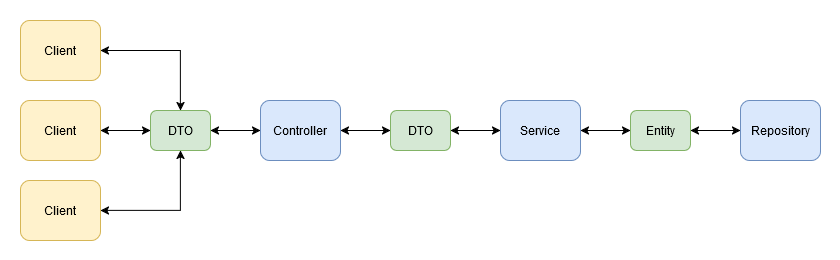

The diagram above was exported from draw.io. Its source (the exported page's mxGraphModel, read from the mxfile embedded in the PNG):
<mxGraphModel dx="1195" dy="628" grid="1" gridSize="10" guides="1" tooltips="1" connect="1" arrows="1" fold="1" page="1" pageScale="1" pageWidth="827" pageHeight="1169" math="0" shadow="0">
  <root>
    <mxCell id="0" />
    <mxCell id="1" parent="0" />
    <mxCell id="1VsOACRcdwW-Aox-gNTf-2" value="Client" style="rounded=1;whiteSpace=wrap;html=1;fillColor=#fff2cc;strokeColor=#d6b656;" vertex="1" parent="1">
      <mxGeometry x="40" y="210" width="80" height="60" as="geometry" />
    </mxCell>
    <mxCell id="1VsOACRcdwW-Aox-gNTf-3" value="Client" style="rounded=1;whiteSpace=wrap;html=1;fillColor=#fff2cc;strokeColor=#d6b656;" vertex="1" parent="1">
      <mxGeometry x="40" y="130" width="80" height="60" as="geometry" />
    </mxCell>
    <mxCell id="1VsOACRcdwW-Aox-gNTf-5" value="Client" style="rounded=1;whiteSpace=wrap;html=1;fillColor=#fff2cc;strokeColor=#d6b656;" vertex="1" parent="1">
      <mxGeometry x="40" y="290" width="80" height="60" as="geometry" />
    </mxCell>
    <mxCell id="1VsOACRcdwW-Aox-gNTf-7" value="" style="endArrow=classic;startArrow=classic;html=1;rounded=0;exitX=1;exitY=0.5;exitDx=0;exitDy=0;entryX=0;entryY=0.5;entryDx=0;entryDy=0;" edge="1" parent="1" source="1VsOACRcdwW-Aox-gNTf-2" target="1VsOACRcdwW-Aox-gNTf-10">
      <mxGeometry width="50" height="50" relative="1" as="geometry">
        <mxPoint x="390" y="410" as="sourcePoint" />
        <mxPoint x="240" y="240" as="targetPoint" />
      </mxGeometry>
    </mxCell>
    <mxCell id="1VsOACRcdwW-Aox-gNTf-8" value="" style="endArrow=classic;startArrow=classic;html=1;rounded=0;exitX=1;exitY=0.5;exitDx=0;exitDy=0;entryX=0.5;entryY=0;entryDx=0;entryDy=0;" edge="1" parent="1" source="1VsOACRcdwW-Aox-gNTf-3" target="1VsOACRcdwW-Aox-gNTf-10">
      <mxGeometry width="50" height="50" relative="1" as="geometry">
        <mxPoint x="380" y="410" as="sourcePoint" />
        <mxPoint x="240" y="240" as="targetPoint" />
        <Array as="points">
          <mxPoint x="200" y="160" />
        </Array>
      </mxGeometry>
    </mxCell>
    <mxCell id="1VsOACRcdwW-Aox-gNTf-9" value="" style="endArrow=classic;startArrow=classic;html=1;rounded=0;exitX=1;exitY=0.5;exitDx=0;exitDy=0;entryX=0.5;entryY=1;entryDx=0;entryDy=0;" edge="1" parent="1" source="1VsOACRcdwW-Aox-gNTf-5" target="1VsOACRcdwW-Aox-gNTf-10">
      <mxGeometry width="50" height="50" relative="1" as="geometry">
        <mxPoint x="380" y="410" as="sourcePoint" />
        <mxPoint x="240" y="240" as="targetPoint" />
        <Array as="points">
          <mxPoint x="200" y="320" />
        </Array>
      </mxGeometry>
    </mxCell>
    <mxCell id="1VsOACRcdwW-Aox-gNTf-15" value="Service" style="rounded=1;whiteSpace=wrap;html=1;fillColor=#dae8fc;strokeColor=#6c8ebf;" vertex="1" parent="1">
      <mxGeometry x="520" y="210" width="80" height="60" as="geometry" />
    </mxCell>
    <mxCell id="1VsOACRcdwW-Aox-gNTf-16" value="" style="endArrow=classic;startArrow=classic;html=1;rounded=0;exitX=1;exitY=0.5;exitDx=0;exitDy=0;entryX=0;entryY=0.5;entryDx=0;entryDy=0;" edge="1" parent="1" source="1VsOACRcdwW-Aox-gNTf-13" target="1VsOACRcdwW-Aox-gNTf-15">
      <mxGeometry width="50" height="50" relative="1" as="geometry">
        <mxPoint x="370" y="250" as="sourcePoint" />
        <mxPoint x="410" y="250" as="targetPoint" />
      </mxGeometry>
    </mxCell>
    <mxCell id="1VsOACRcdwW-Aox-gNTf-18" value="" style="endArrow=classic;startArrow=classic;html=1;rounded=0;exitX=1;exitY=0.5;exitDx=0;exitDy=0;entryX=0;entryY=0.5;entryDx=0;entryDy=0;" edge="1" parent="1" source="1VsOACRcdwW-Aox-gNTf-15" target="1VsOACRcdwW-Aox-gNTf-17">
      <mxGeometry width="50" height="50" relative="1" as="geometry">
        <mxPoint x="490" y="250" as="sourcePoint" />
        <mxPoint x="530" y="250" as="targetPoint" />
      </mxGeometry>
    </mxCell>
    <mxCell id="1VsOACRcdwW-Aox-gNTf-19" value="Repository" style="rounded=1;whiteSpace=wrap;html=1;fillColor=#dae8fc;strokeColor=#6c8ebf;" vertex="1" parent="1">
      <mxGeometry x="760" y="210" width="80" height="60" as="geometry" />
    </mxCell>
    <mxCell id="1VsOACRcdwW-Aox-gNTf-20" value="" style="endArrow=classic;startArrow=classic;html=1;rounded=0;exitX=1;exitY=0.5;exitDx=0;exitDy=0;entryX=0;entryY=0.5;entryDx=0;entryDy=0;" edge="1" parent="1" source="1VsOACRcdwW-Aox-gNTf-17" target="1VsOACRcdwW-Aox-gNTf-19">
      <mxGeometry width="50" height="50" relative="1" as="geometry">
        <mxPoint x="610" y="250" as="sourcePoint" />
        <mxPoint x="650" y="250" as="targetPoint" />
      </mxGeometry>
    </mxCell>
    <mxCell id="1VsOACRcdwW-Aox-gNTf-21" value="" style="swimlane;startSize=0;fillStyle=auto;strokeColor=none;" vertex="1" parent="1">
      <mxGeometry x="20" y="110" width="840" height="260" as="geometry" />
    </mxCell>
    <mxCell id="1VsOACRcdwW-Aox-gNTf-10" value="DTO" style="rounded=1;whiteSpace=wrap;html=1;fillColor=#d5e8d4;strokeColor=#82b366;" vertex="1" parent="1VsOACRcdwW-Aox-gNTf-21">
      <mxGeometry x="150" y="110" width="60" height="40" as="geometry" />
    </mxCell>
    <mxCell id="1VsOACRcdwW-Aox-gNTf-12" value="Controller" style="rounded=1;whiteSpace=wrap;html=1;fillColor=#dae8fc;strokeColor=#6c8ebf;" vertex="1" parent="1VsOACRcdwW-Aox-gNTf-21">
      <mxGeometry x="260" y="100" width="80" height="60" as="geometry" />
    </mxCell>
    <mxCell id="1VsOACRcdwW-Aox-gNTf-11" value="" style="endArrow=classic;startArrow=classic;html=1;rounded=0;exitX=1;exitY=0.5;exitDx=0;exitDy=0;entryX=0;entryY=0.5;entryDx=0;entryDy=0;" edge="1" parent="1VsOACRcdwW-Aox-gNTf-21" source="1VsOACRcdwW-Aox-gNTf-10" target="1VsOACRcdwW-Aox-gNTf-12">
      <mxGeometry width="50" height="50" relative="1" as="geometry">
        <mxPoint x="360" y="270" as="sourcePoint" />
        <mxPoint x="260" y="130" as="targetPoint" />
      </mxGeometry>
    </mxCell>
    <mxCell id="1VsOACRcdwW-Aox-gNTf-13" value="DTO" style="rounded=1;whiteSpace=wrap;html=1;fillColor=#d5e8d4;strokeColor=#82b366;" vertex="1" parent="1VsOACRcdwW-Aox-gNTf-21">
      <mxGeometry x="390" y="110" width="60" height="40" as="geometry" />
    </mxCell>
    <mxCell id="1VsOACRcdwW-Aox-gNTf-14" value="" style="endArrow=classic;startArrow=classic;html=1;rounded=0;exitX=1;exitY=0.5;exitDx=0;exitDy=0;entryX=0;entryY=0.5;entryDx=0;entryDy=0;" edge="1" parent="1VsOACRcdwW-Aox-gNTf-21" source="1VsOACRcdwW-Aox-gNTf-12" target="1VsOACRcdwW-Aox-gNTf-13">
      <mxGeometry width="50" height="50" relative="1" as="geometry">
        <mxPoint x="230" y="140" as="sourcePoint" />
        <mxPoint x="270" y="140" as="targetPoint" />
      </mxGeometry>
    </mxCell>
    <mxCell id="1VsOACRcdwW-Aox-gNTf-17" value="Entity" style="rounded=1;whiteSpace=wrap;html=1;fillColor=#d5e8d4;strokeColor=#82b366;" vertex="1" parent="1VsOACRcdwW-Aox-gNTf-21">
      <mxGeometry x="630" y="110" width="60" height="40" as="geometry" />
    </mxCell>
  </root>
</mxGraphModel>